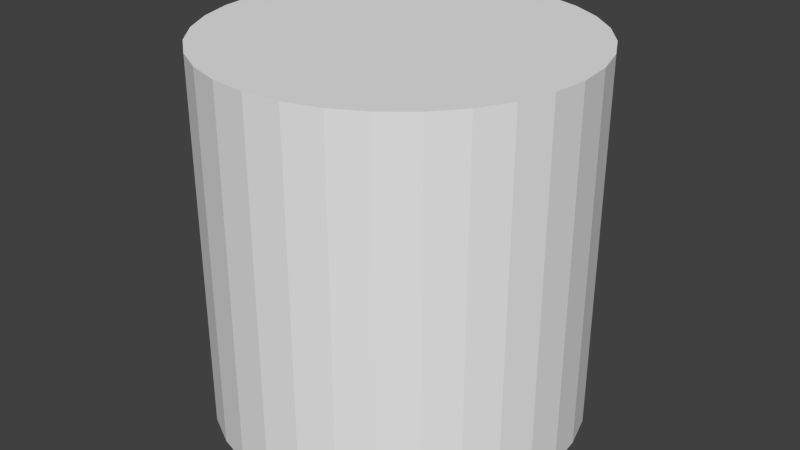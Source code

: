# Source: cylender.blend  (saved by Blender 2.72.0; exported with 4.5.12 LTS)
import bpy
from mathutils import Matrix  # noqa: F401  (used for matrix-valued properties, if any)

bpy.ops.wm.read_factory_settings(use_empty=True)
scene = bpy.context.scene
scene.name = 'Scene'

# ---- collections
col_collection_1 = bpy.data.collections.new('Collection 1'); scene.collection.children.link(col_collection_1)

# ---- world
world_world = bpy.data.worlds.new('World'); scene.world = world_world
world_world.color = (0.05088, 0.05088, 0.05088)
world_world.use_sun_shadow = False
world_world.sun_shadow_jitter_overblur = 0.0
world_world.cycles.sampling_method = 'MANUAL'
world_world.cycles.sample_map_resolution = 256

# ---- meshes
me_cylinder = bpy.data.meshes.new('Cylinder')
me_cylinder.from_pydata([(0.0, 1.0, -1.0), (0.0, 1.0, 1.0), (0.1951, 0.9808, -1.0), (0.1951, 0.9808, 1.0), (0.3827, 0.9239, -1.0), (0.3827, 0.9239, 1.0), (0.5556, 0.8315, -1.0), (0.5556, 0.8315, 1.0), (0.7071, 0.7071, -1.0), (0.7071, 0.7071, 1.0), (0.8315, 0.5556, -1.0), (0.8315, 0.5556, 1.0), (0.9239, 0.3827, -1.0), (0.9239, 0.3827, 1.0), (0.9808, 0.1951, -1.0), (0.9808, 0.1951, 1.0), (1.0, 7.55e-08, -1.0), (1.0, 7.55e-08, 1.0), (0.9808, -0.1951, -1.0), (0.9808, -0.1951, 1.0), (0.9239, -0.3827, -1.0), (0.9239, -0.3827, 1.0), (0.8315, -0.5556, -1.0), (0.8315, -0.5556, 1.0), (0.7071, -0.7071, -1.0), (0.7071, -0.7071, 1.0), (0.5556, -0.8315, -1.0), (0.5556, -0.8315, 1.0), (0.3827, -0.9239, -1.0), (0.3827, -0.9239, 1.0), (0.1951, -0.9808, -1.0), (0.1951, -0.9808, 1.0), (-3.258e-07, -1.0, -1.0), (-3.258e-07, -1.0, 1.0), (-0.1951, -0.9808, -1.0), (-0.1951, -0.9808, 1.0), (-0.3827, -0.9239, -1.0), (-0.3827, -0.9239, 1.0), (-0.5556, -0.8315, -1.0), (-0.5556, -0.8315, 1.0), (-0.7071, -0.7071, -1.0), (-0.7071, -0.7071, 1.0), (-0.8315, -0.5556, -1.0), (-0.8315, -0.5556, 1.0), (-0.9239, -0.3827, -1.0), (-0.9239, -0.3827, 1.0), (-0.9808, -0.1951, -1.0), (-0.9808, -0.1951, 1.0), (-1.0, 9.656e-07, -1.0), (-1.0, 9.656e-07, 1.0), (-0.9808, 0.1951, -1.0), (-0.9808, 0.1951, 1.0), (-0.9239, 0.3827, -1.0), (-0.9239, 0.3827, 1.0), (-0.8315, 0.5556, -1.0), (-0.8315, 0.5556, 1.0), (-0.7071, 0.7071, -1.0), (-0.7071, 0.7071, 1.0), (-0.5556, 0.8315, -1.0), (-0.5556, 0.8315, 1.0), (-0.3827, 0.9239, -1.0), (-0.3827, 0.9239, 1.0), (-0.1951, 0.9808, -1.0), (-0.1951, 0.9808, 1.0), (0.0, 1.0, 0.0), (0.1951, 0.9808, 0.0), (0.3827, 0.9239, 0.0), (0.5556, 0.8315, 0.0), (0.7071, 0.7071, 0.0), (0.8315, 0.5556, 0.0), (0.9239, 0.3827, 0.0), (0.9808, 0.1951, 0.0), (1.0, 7.55e-08, 0.0), (0.9808, -0.1951, 0.0), (0.9239, -0.3827, 0.0), (0.8315, -0.5556, 0.0), (0.7071, -0.7071, 0.0), (0.5556, -0.8315, 0.0), (0.3827, -0.9239, 0.0), (0.1951, -0.9808, 0.0), (-3.258e-07, -1.0, 0.0), (-0.1951, -0.9808, 0.0), (-0.3827, -0.9239, 0.0), (-0.5556, -0.8315, 0.0), (-0.7071, -0.7071, 0.0), (-0.8315, -0.5556, 0.0), (-0.9239, -0.3827, 0.0), (-0.9808, -0.1951, 0.0), (-1.0, 9.656e-07, 0.0), (-0.9808, 0.1951, 0.0), (-0.9239, 0.3827, 0.0), (-0.8315, 0.5556, 0.0), (-0.7071, 0.7071, 0.0), (-0.5556, 0.8315, 0.0), (-0.3827, 0.9239, 0.0), (-0.1951, 0.9808, 0.0)], [], [(64, 1, 3, 65), (65, 3, 5, 66), (66, 5, 7, 67), (67, 7, 9, 68), (68, 9, 11, 69), (69, 11, 13, 70), (70, 13, 15, 71), (71, 15, 17, 72), (72, 17, 19, 73), (73, 19, 21, 74), (74, 21, 23, 75), (75, 23, 25, 76), (76, 25, 27, 77), (77, 27, 29, 78), (78, 29, 31, 79), (79, 31, 33, 80), (80, 33, 35, 81), (81, 35, 37, 82), (82, 37, 39, 83), (83, 39, 41, 84), (84, 41, 43, 85), (85, 43, 45, 86), (86, 45, 47, 87), (87, 47, 49, 88), (88, 49, 51, 89), (89, 51, 53, 90), (90, 53, 55, 91), (91, 55, 57, 92), (92, 57, 59, 93), (93, 59, 61, 94), (3, 1, 63, 61, 59, 57, 55, 53, 51, 49, 47, 45, 43, 41, 39, 37, 35, 33, 31, 29, 27, 25, 23, 21, 19, 17, 15, 13, 11, 9, 7, 5), (95, 63, 1, 64), (94, 61, 63, 95), (0, 2, 4, 6, 8, 10, 12, 14, 16, 18, 20, 22, 24, 26, 28, 30, 32, 34, 36, 38, 40, 42, 44, 46, 48, 50, 52, 54, 56, 58, 60, 62), (0, 64, 65, 2), (2, 65, 66, 4), (4, 66, 67, 6), (6, 67, 68, 8), (8, 68, 69, 10), (10, 69, 70, 12), (12, 70, 71, 14), (14, 71, 72, 16), (16, 72, 73, 18), (18, 73, 74, 20), (20, 74, 75, 22), (22, 75, 76, 24), (24, 76, 77, 26), (26, 77, 78, 28), (28, 78, 79, 30), (30, 79, 80, 32), (32, 80, 81, 34), (34, 81, 82, 36), (36, 82, 83, 38), (38, 83, 84, 40), (40, 84, 85, 42), (42, 85, 86, 44), (44, 86, 87, 46), (46, 87, 88, 48), (48, 88, 89, 50), (50, 89, 90, 52), (52, 90, 91, 54), (54, 91, 92, 56), (56, 92, 93, 58), (58, 93, 94, 60), (62, 95, 64, 0), (60, 94, 95, 62)])
_uv = me_cylinder.uv_layers.new(name='UVMap')
_uv.uv.foreach_set('vector', [0.5, 0.1595, 0.5, 0.0001204, 0.5312, 0.0001203, 0.5312, 0.1595, 0.5312, 0.1595, 0.5312, 0.0001203, 0.5625, 0.0001203, 0.5625, 0.1595, 0.5625, 0.1595, 0.5625, 0.0001203, 0.5937, 0.0001203, 0.5937, 0.1595, 0.5937, 0.1595, 0.5937, 0.0001203, 0.625, 0.0001202, 0.625, 0.1595, 0.625, 0.1595, 0.625, 0.0001202, 0.6562, 0.0001202, 0.6562, 0.1595, 0.6562, 0.1595, 0.6562, 0.0001202, 0.6875, 0.0001202, 0.6875, 0.1595, 0.6875, 0.1595, 0.6875, 0.0001202, 0.7187, 0.0001201, 0.7187, 0.1595, 0.7187, 0.1595, 0.7187, 0.0001201, 0.7499, 0.0001201, 0.7499, 0.1595, 0.7499, 0.1595, 0.7499, 0.0001201, 0.7812, 0.0001201, 0.7812, 0.1595, 0.7812, 0.1595, 0.7812, 0.0001201, 0.8124, 0.0001201, 0.8124, 0.1595, 0.8124, 0.1595, 0.8124, 0.0001201, 0.8437, 0.00012, 0.8437, 0.1595, 0.8437, 0.1595, 0.8437, 0.00012, 0.8749, 0.00012, 0.8749, 0.1595, 0.8749, 0.1595, 0.8749, 0.00012, 0.9062, 0.00012, 0.9062, 0.1595, 0.9062, 0.1595, 0.9062, 0.00012, 0.9374, 0.0001199, 0.9374, 0.1595, 0.9374, 0.1595, 0.9374, 0.0001199, 0.9686, 0.0001199, 0.9686, 0.1595, 0.9686, 0.1595, 0.9686, 0.0001199, 0.9999, 0.0001199, 0.9999, 0.1595, 0.0001202, 0.1595, 0.0001199, 0.0001213, 0.03136, 0.0001212, 0.03136, 0.1595, 0.03136, 0.1595, 0.03136, 0.0001212, 0.0626, 0.0001211, 0.06261, 0.1595, 0.06261, 0.1595, 0.0626, 0.0001211, 0.09385, 0.0001211, 0.09385, 0.1595, 0.09385, 0.1595, 0.09385, 0.0001211, 0.1251, 0.000121, 0.1251, 0.1595, 0.1251, 0.1595, 0.1251, 0.000121, 0.1563, 0.0001209, 0.1563, 0.1595, 0.1563, 0.1595, 0.1563, 0.0001209, 0.1876, 0.0001209, 0.1876, 0.1595, 0.1876, 0.1595, 0.1876, 0.0001209, 0.2188, 0.0001208, 0.2188, 0.1595, 0.2188, 0.1595, 0.2188, 0.0001208, 0.2501, 0.0001207, 0.2501, 0.1595, 0.2501, 0.1595, 0.2501, 0.0001207, 0.2813, 0.0001207, 0.2813, 0.1595, 0.2813, 0.1595, 0.2813, 0.0001207, 0.3125, 0.0001207, 0.3125, 0.1595, 0.3125, 0.1595, 0.3125, 0.0001207, 0.3438, 0.0001206, 0.3438, 0.1595, 0.3438, 0.1595, 0.3438, 0.0001206, 0.375, 0.0001206, 0.375, 0.1595, 0.375, 0.1595, 0.375, 0.0001206, 0.4063, 0.0001205, 0.4063, 0.1595, 0.4063, 0.1595, 0.4063, 0.0001205, 0.4375, 0.0001205, 0.4375, 0.1595, 0.5994, 0.5788, 0.5773, 0.6009, 0.5513, 0.6183, 0.5224, 0.6302, 0.4918, 0.6363, 0.4606, 0.6363, 0.4299, 0.6302, 0.401, 0.6183, 0.3751, 0.6009, 0.353, 0.5788, 0.3356, 0.5528, 0.3237, 0.524, 0.3176, 0.4933, 0.3176, 0.4621, 0.3237, 0.4314, 0.3356, 0.4026, 0.353, 0.3766, 0.3751, 0.3545, 0.401, 0.3372, 0.4299, 0.3252, 0.4606, 0.3191, 0.4918, 0.3191, 0.5224, 0.3252, 0.5513, 0.3372, 0.5773, 0.3545, 0.5994, 0.3766, 0.6167, 0.4026, 0.6287, 0.4314, 0.6348, 0.4621, 0.6348, 0.4933, 0.6287, 0.524, 0.6167, 0.5528, 0.4688, 0.1595, 0.4688, 0.0001204, 0.5, 0.0001204, 0.5, 0.1595, 0.4375, 0.1595, 0.4375, 0.0001205, 0.4688, 0.0001204, 0.4688, 0.1595, 0.05762, 0.3545, 0.0836, 0.3372, 0.1125, 0.3252, 0.1431, 0.3191, 0.1743, 0.3191, 0.205, 0.3252, 0.2339, 0.3372, 0.2598, 0.3545, 0.2819, 0.3766, 0.2993, 0.4026, 0.3112, 0.4314, 0.3173, 0.4621, 0.3173, 0.4933, 0.3112, 0.524, 0.2993, 0.5528, 0.2819, 0.5788, 0.2598, 0.6009, 0.2339, 0.6183, 0.205, 0.6302, 0.1743, 0.6363, 0.1431, 0.6363, 0.1125, 0.6302, 0.0836, 0.6183, 0.05762, 0.6009, 0.03553, 0.5788, 0.01817, 0.5528, 0.006215, 0.524, 0.0001199, 0.4933, 0.0001199, 0.4621, 0.006215, 0.4314, 0.01817, 0.4026, 0.03553, 0.3766, 0.5, 0.3189, 0.5, 0.1595, 0.5312, 0.1595, 0.5312, 0.3189, 0.5312, 0.3189, 0.5312, 0.1595, 0.5625, 0.1595, 0.5625, 0.3189, 0.5625, 0.3189, 0.5625, 0.1595, 0.5937, 0.1595, 0.5937, 0.3189, 0.5937, 0.3189, 0.5937, 0.1595, 0.625, 0.1595, 0.625, 0.3189, 0.625, 0.3189, 0.625, 0.1595, 0.6562, 0.1595, 0.6562, 0.3189, 0.6562, 0.3189, 0.6562, 0.1595, 0.6875, 0.1595, 0.6875, 0.3189, 0.6875, 0.3189, 0.6875, 0.1595, 0.7187, 0.1595, 0.7187, 0.3189, 0.7187, 0.3189, 0.7187, 0.1595, 0.7499, 0.1595, 0.7499, 0.3189, 0.7499, 0.3189, 0.7499, 0.1595, 0.7812, 0.1595, 0.7812, 0.3189, 0.7812, 0.3189, 0.7812, 0.1595, 0.8124, 0.1595, 0.8124, 0.3189, 0.8124, 0.3189, 0.8124, 0.1595, 0.8437, 0.1595, 0.8437, 0.3189, 0.8437, 0.3189, 0.8437, 0.1595, 0.8749, 0.1595, 0.8749, 0.3189, 0.8749, 0.3189, 0.8749, 0.1595, 0.9062, 0.1595, 0.9062, 0.3189, 0.9062, 0.3189, 0.9062, 0.1595, 0.9374, 0.1595, 0.9374, 0.3189, 0.9374, 0.3189, 0.9374, 0.1595, 0.9686, 0.1595, 0.9686, 0.3189, 0.9686, 0.3189, 0.9686, 0.1595, 0.9999, 0.1595, 0.9999, 0.3189, 0.0001207, 0.3189, 0.0001202, 0.1595, 0.03136, 0.1595, 0.03136, 0.3189, 0.03136, 0.3189, 0.03136, 0.1595, 0.06261, 0.1595, 0.06261, 0.3189, 0.06261, 0.3189, 0.06261, 0.1595, 0.09385, 0.1595, 0.09385, 0.3189, 0.09385, 0.3189, 0.09385, 0.1595, 0.1251, 0.1595, 0.1251, 0.3189, 0.1251, 0.3189, 0.1251, 0.1595, 0.1563, 0.1595, 0.1563, 0.3189, 0.1563, 0.3189, 0.1563, 0.1595, 0.1876, 0.1595, 0.1876, 0.3189, 0.1876, 0.3189, 0.1876, 0.1595, 0.2188, 0.1595, 0.2188, 0.3189, 0.2188, 0.3189, 0.2188, 0.1595, 0.2501, 0.1595, 0.2501, 0.3189, 0.2501, 0.3189, 0.2501, 0.1595, 0.2813, 0.1595, 0.2813, 0.3189, 0.2813, 0.3189, 0.2813, 0.1595, 0.3125, 0.1595, 0.3125, 0.3189, 0.3125, 0.3189, 0.3125, 0.1595, 0.3438, 0.1595, 0.3438, 0.3189, 0.3438, 0.3189, 0.3438, 0.1595, 0.375, 0.1595, 0.375, 0.3189, 0.375, 0.3189, 0.375, 0.1595, 0.4063, 0.1595, 0.4063, 0.3189, 0.4063, 0.3189, 0.4063, 0.1595, 0.4375, 0.1595, 0.4375, 0.3189, 0.4688, 0.3189, 0.4688, 0.1595, 0.5, 0.1595, 0.5, 0.3189, 0.4375, 0.3189, 0.4375, 0.1595, 0.4688, 0.1595, 0.4688, 0.3189])
me_cylinder.use_remesh_preserve_volume = False
me_cylinder.use_remesh_preserve_attributes = False
me_cylinder.use_mirror_vertex_groups = False
me_cylinder.update()

# ---- objects
ob_cylinder = bpy.data.objects.new('Cylinder', me_cylinder)

# ---- transforms, parenting, visibility, modifiers, constraints
ob_cylinder.location = (0.0, 0.0, 0.0)
ob_cylinder.lineart.crease_threshold = 0.0

# ---- collection membership
col_collection_1.objects.link(ob_cylinder)

# ---- scene / render settings (as saved in the file)
scene.frame_start = 1; scene.frame_end = 250; scene.frame_set(1)
scene.render.engine = 'BLENDER_EEVEE_NEXT'
scene.render.resolution_percentage = 50
scene.render.dither_intensity = 0.0
scene.cycles.use_denoising = False
scene.cycles.samples = 10
scene.cycles.sampling_pattern = 'TABULATED_SOBOL'
scene.cycles.light_sampling_threshold = 0.0
scene.cycles.use_adaptive_sampling = False
scene.cycles.use_light_tree = False
scene.cycles.blur_glossy = 0.0
scene.cycles.pixel_filter_type = 'GAUSSIAN'
scene.cycles.sample_clamp_indirect = 0.0
scene.view_settings.view_transform = 'Standard'
bpy.context.view_layer.update()

# ---- added for rendering (the .blend has no active camera and no usable light): camera, sun
cam_auto = bpy.data.cameras.new('AutoCamera')
cam_auto.lens = 50.0
cam_auto.sensor_width = 36.0
cam_auto.clip_end = 1000.0
ob_auto_camera = bpy.data.objects.new('AutoCamera', cam_auto)
scene.collection.objects.link(ob_auto_camera)
ob_auto_camera.location = (3.20507, -3.84609, 2.56406)
ob_auto_camera.rotation_euler = (1.09748, -7.21219e-08, 0.694738)
scene.camera = ob_auto_camera
light_auto_sun = bpy.data.lights.new('AutoSun', 'SUN')
light_auto_sun.energy = 3.0
light_auto_sun.angle = 0.0523599
ob_auto_sun = bpy.data.objects.new('AutoSun', light_auto_sun)
scene.collection.objects.link(ob_auto_sun)
ob_auto_sun.rotation_euler = (0.872665, 0.174533, 0.523599)
bpy.context.view_layer.update()
